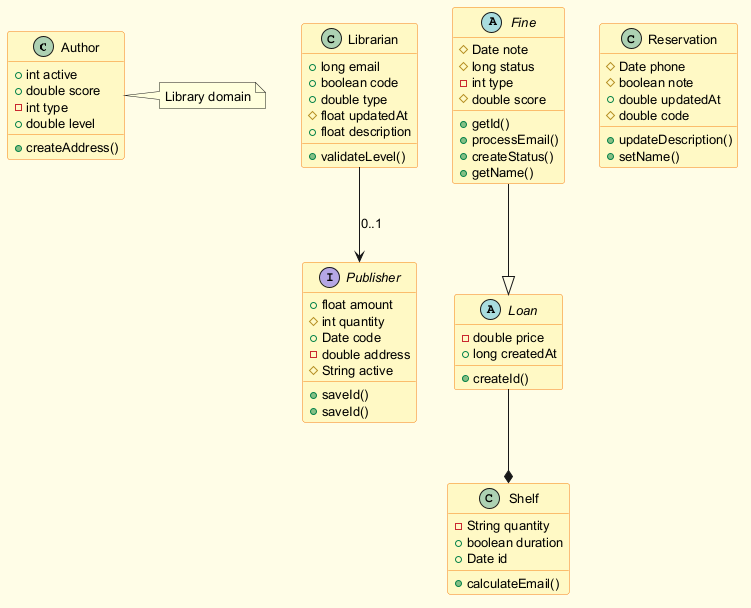

The diagram above was rendered by PlantUML. Its source (embedded in the PNG):
@startuml
skinparam backgroundColor #FFFDE7
skinparam classBackgroundColor #FFF9C4
skinparam classBorderColor #F57F17
skinparam defaultFontSize 13
class Author {
  +int active
  +double score
  -int type
  +double level
  +createAddress()
}
interface Publisher {
  +float amount
  #int quantity
  +Date code
  -double address
  #String active
  +saveId()
  +saveId()
}
abstract class Fine {
  #Date note
  #long status
  -int type
  #double score
  +getId()
  +processEmail()
  +createStatus()
  +getName()
}
abstract class Loan {
  -double price
  +long createdAt
  +createId()
}
class Shelf {
  -String quantity
  +boolean duration
  +Date id
  +calculateEmail()
}
class Librarian {
  +long email
  +boolean code
  +double type
  #float updatedAt
  +float description
  +validateLevel()
}
class Reservation {
  #Date phone
  #boolean note
  +double updatedAt
  #double code
  +updateDescription()
  +setName()
}
Fine --|> Loan
Loan --* Shelf
Librarian --> Publisher : "0..1"
note right of Author : Library domain
@enduml